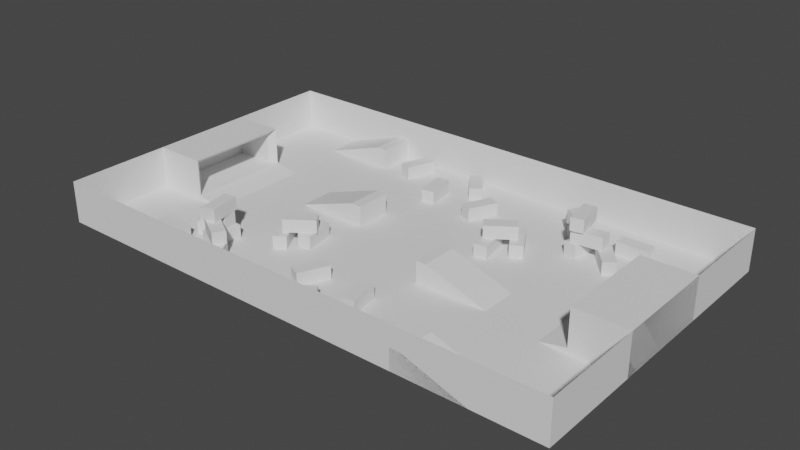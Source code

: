 # Source: map1.blend  (saved by Blender 5.1.30; exported with 4.5.12 LTS)
import bpy
from mathutils import Matrix  # noqa: F401  (used for matrix-valued properties, if any)

bpy.ops.wm.read_factory_settings(use_empty=True)
scene = bpy.context.scene
scene.name = 'Scene'

# ---- collections
col_collection = bpy.data.collections.new('Collection'); scene.collection.children.link(col_collection)

# ---- world
world_world = bpy.data.worlds.new('World'); scene.world = world_world
world_world.use_nodes = True; world_world.node_tree.nodes.clear()
_N = world_world.node_tree.nodes; _L = world_world.node_tree.links
n0 = _N.new('ShaderNodeOutputWorld'); n0.name = 'World Output'; n0.location = (300, 300)
n1 = _N.new('ShaderNodeBackground'); n1.name = 'Background'; n1.location = (10, 300)
n1.inputs[0].default_value = (0.05088, 0.05088, 0.05088, 1.0)
_L.new(n1.outputs[0], n0.inputs[0])
n0.is_active_output = True
world_world.color = (0.05088, 0.05088, 0.05088)
world_world.use_sun_shadow = False
world_world.sun_shadow_jitter_overblur = 0.0

# ---- meshes
me_plane_001 = bpy.data.meshes.new('Plane.001')
me_plane_001.from_pydata([(-50.0, -30.0, 2.0), (-50.0, 30.0, 2.0), (-37.0, 23.0, 2.0), (-25.0, 23.0, 6.0), (-37.0, 30.0, 2.0), (-25.0, 30.0, 6.0), (-23.0, 23.0, 2.0), (-23.0, 23.0, 6.0), (-23.0, 30.0, 2.0), (-23.0, 30.0, 6.0), (-36.0, -23.5, 2.0), (-36.0, -23.5, 4.5), (-36.0, -21.0, 2.0), (-36.0, -21.0, 4.5), (-30.0, -23.5, 2.0), (-30.0, -23.5, 4.5), (-30.0, -21.0, 2.0), (-30.0, -21.0, 4.5), (-33.89, -14.76, 2.0), (-33.89, -14.76, 4.5), (-31.97, -13.15, 2.0), (-31.97, -13.15, 4.5), (-30.03, -19.35, 2.0), (-30.03, -19.35, 4.5), (-28.11, -17.74, 2.0), (-28.11, -17.74, 4.5), (-25.71, -15.08, 2.0), (-25.71, -15.08, 4.5), (-23.25, -15.51, 2.0), (-23.25, -15.51, 4.5), (-26.75, -20.99, 2.0), (-26.75, -20.99, 4.5), (-24.29, -21.42, 2.0), (-24.29, -21.42, 4.5), (-22.58, -22.28, 2.0), (-22.58, -22.28, 4.5), (-20.42, -21.03, 2.0), (-20.42, -21.03, 4.5), (-19.58, -27.47, 2.0), (-19.58, -27.47, 4.5), (-17.42, -26.22, 2.0), (-17.42, -26.22, 4.5), (-19.06, -9.566, 2.0), (-19.06, -9.566, 4.5), (-16.89, -8.316, 2.0), (-16.89, -8.316, 4.5), (-16.06, -14.76, 2.0), (-16.06, -14.76, 4.5), (-13.89, -13.51, 2.0), (-13.89, -13.51, 4.5), (-14.4, -5.435, 2.0), (-14.4, -5.435, 4.5), (-11.94, -5.001, 2.0), (-11.94, -5.001, 4.5), (-13.36, -11.34, 2.0), (-13.36, -11.34, 4.5), (-10.89, -10.91, 2.0), (-10.89, -10.91, 4.5), (-12.14, -7.294, 4.5), (-12.14, -7.294, 7.0), (-10.7, -9.342, 4.5), (-10.7, -9.342, 7.0), (-17.05, -10.74, 4.5), (-17.05, -10.74, 7.0), (-15.62, -12.78, 4.5), (-15.62, -12.78, 7.0), (-24.12, -15.74, 4.5), (-24.12, -15.74, 7.0), (-23.9, -18.23, 4.5), (-23.9, -18.23, 7.0), (-30.1, -16.27, 4.5), (-30.1, -16.27, 7.0), (-29.88, -18.76, 4.5), (-29.88, -18.76, 7.0), (-19.78, -21.67, 4.5), (-19.78, -21.67, 7.0), (-21.03, -23.83, 4.5), (-21.03, -23.83, 7.0), (-24.97, -18.67, 4.5), (-24.97, -18.67, 7.0), (-26.22, -20.83, 4.5), (-26.22, -20.83, 7.0), (-23.25, -20.99, 7.0), (-23.25, -20.99, 9.5), (-25.71, -21.42, 7.0), (-25.71, -21.42, 9.5), (-24.29, -15.08, 7.0), (-24.29, -15.08, 9.5), (-26.75, -15.51, 7.0), (-26.75, -15.51, 9.5), (-3.511, -14.93, 2.0), (-3.511, -14.93, 4.5), (-1.245, -15.98, 2.0), (-1.245, -15.98, 4.5), (-6.047, -20.36, 2.0), (-6.047, -20.36, 4.5), (-3.781, -21.42, 2.0), (-3.781, -21.42, 4.5), (-0.3906, -23.43, 2.0), (-0.3906, -23.43, 4.5), (1.657, -22.0, 2.0), (1.657, -22.0, 4.5), (3.051, -28.35, 2.0), (3.051, -28.35, 4.5), (5.099, -26.91, 2.0), (5.099, -26.91, 4.5), (5.602, -16.44, 2.0), (5.602, -16.44, 4.5), (8.064, -16.0, 2.0), (8.064, -16.0, 4.5), (6.644, -22.34, 2.0), (6.644, -22.34, 4.5), (9.106, -21.91, 2.0), (9.106, -21.91, 4.5), (-24.0, 1.0, 2.0), (-12.0, 1.0, 6.0), (-24.0, 8.0, 2.0), (-12.0, 8.0, 6.0), (-10.0, 1.0, 2.0), (-10.0, 1.0, 6.0), (-10.0, 8.0, 2.0), (-10.0, 8.0, 6.0), (-50.0, -30.0, 10.0), (-50.0, 30.0, 10.0), (16.21, -21.93, 2.0), (16.21, -21.93, 4.5), (18.55, -22.78, 2.0), (18.55, -22.78, 4.5), (14.15, -27.56, 2.0), (14.15, -27.56, 4.5), (16.5, -28.42, 2.0), (16.5, -28.42, 4.5), (-50.0, -10.0, 2.0), (-48.75, -8.747, 3.0), (-50.0, 10.0, 2.0), (-48.75, 8.747, 3.0), (-35.0, -10.0, 2.0), (-35.0, 10.0, 2.0), (-40.0, 10.0, 2.0), (-41.25, 8.747, 3.0), (-40.0, -10.0, 2.0), (-41.25, -8.747, 3.0), (-50.0, -10.0, 3.0), (-50.0, 10.0, 3.0), (-40.0, -10.0, 3.0), (-40.0, 10.0, 3.0), (-50.0, -10.0, 10.0), (-50.0, 10.0, 10.0), (-40.0, -10.0, 10.0), (-40.0, 10.0, 10.0), (-48.75, -8.747, 9.0), (-48.75, 8.747, 9.0), (-41.25, -8.747, 9.0), (-41.25, 8.747, 9.0), (50.0, 30.0, 2.0), (50.0, -30.0, 2.0), (37.0, -23.0, 2.0), (25.0, -23.0, 6.0), (37.0, -30.0, 2.0), (25.0, -30.0, 6.0), (23.0, -23.0, 2.0), (23.0, -23.0, 6.0), (23.0, -30.0, 2.0), (23.0, -30.0, 6.0), (36.0, 23.5, 2.0), (36.0, 23.5, 4.5), (36.0, 21.0, 2.0), (36.0, 21.0, 4.5), (30.0, 23.5, 2.0), (30.0, 23.5, 4.5), (30.0, 21.0, 2.0), (30.0, 21.0, 4.5), (33.89, 14.76, 2.0), (33.89, 14.76, 4.5), (31.97, 13.15, 2.0), (31.97, 13.15, 4.5), (30.03, 19.35, 2.0), (30.03, 19.35, 4.5), (28.11, 17.74, 2.0), (28.11, 17.74, 4.5), (25.71, 15.08, 2.0), (25.71, 15.08, 4.5), (23.25, 15.51, 2.0), (23.25, 15.51, 4.5), (26.75, 20.99, 2.0), (26.75, 20.99, 4.5), (24.29, 21.42, 2.0), (24.29, 21.42, 4.5), (22.58, 22.28, 2.0), (22.58, 22.28, 4.5), (20.42, 21.03, 2.0), (20.42, 21.03, 4.5), (19.58, 27.47, 2.0), (19.58, 27.47, 4.5), (17.42, 26.22, 2.0), (17.42, 26.22, 4.5), (19.06, 9.566, 2.0), (19.06, 9.566, 4.5), (16.89, 8.316, 2.0), (16.89, 8.316, 4.5), (16.06, 14.76, 2.0), (16.06, 14.76, 4.5), (13.89, 13.51, 2.0), (13.89, 13.51, 4.5), (14.4, 5.435, 2.0), (14.4, 5.435, 4.5), (11.94, 5.001, 2.0), (11.94, 5.001, 4.5), (13.36, 11.34, 2.0), (13.36, 11.34, 4.5), (10.89, 10.91, 2.0), (10.89, 10.91, 4.5), (12.14, 7.294, 4.5), (12.14, 7.294, 7.0), (10.7, 9.342, 4.5), (10.7, 9.342, 7.0), (17.05, 10.74, 4.5), (17.05, 10.74, 7.0), (15.62, 12.78, 4.5), (15.62, 12.78, 7.0), (24.12, 15.74, 4.5), (24.12, 15.74, 7.0), (23.9, 18.23, 4.5), (23.9, 18.23, 7.0), (30.1, 16.27, 4.5), (30.1, 16.27, 7.0), (29.88, 18.76, 4.5), (29.88, 18.76, 7.0), (19.78, 21.67, 4.5), (19.78, 21.67, 7.0), (21.03, 23.83, 4.5), (21.03, 23.83, 7.0), (24.97, 18.67, 4.5), (24.97, 18.67, 7.0), (26.22, 20.83, 4.5), (26.22, 20.83, 7.0), (23.25, 20.99, 7.0), (23.25, 20.99, 9.5), (25.71, 21.42, 7.0), (25.71, 21.42, 9.5), (24.29, 15.08, 7.0), (24.29, 15.08, 9.5), (26.75, 15.51, 7.0), (26.75, 15.51, 9.5), (3.511, 14.93, 2.0), (3.511, 14.93, 4.5), (1.245, 15.98, 2.0), (1.245, 15.98, 4.5), (6.047, 20.36, 2.0), (6.047, 20.36, 4.5), (3.781, 21.42, 2.0), (3.781, 21.42, 4.5), (0.3906, 23.43, 2.0), (0.3906, 23.43, 4.5), (-1.657, 22.0, 2.0), (-1.657, 22.0, 4.5), (-3.051, 28.35, 2.0), (-3.051, 28.35, 4.5), (-5.099, 26.91, 2.0), (-5.099, 26.91, 4.5), (-5.602, 16.44, 2.0), (-5.602, 16.44, 4.5), (-8.064, 16.0, 2.0), (-8.064, 16.0, 4.5), (-6.644, 22.34, 2.0), (-6.644, 22.34, 4.5), (-9.106, 21.91, 2.0), (-9.106, 21.91, 4.5), (24.0, -1.0, 2.0), (12.0, -1.0, 6.0), (24.0, -8.0, 2.0), (12.0, -8.0, 6.0), (10.0, -1.0, 2.0), (10.0, -1.0, 6.0), (10.0, -8.0, 2.0), (10.0, -8.0, 6.0), (50.0, 30.0, 10.0), (50.0, -30.0, 10.0), (-16.21, 21.93, 2.0), (-16.21, 21.93, 4.5), (-18.55, 22.78, 2.0), (-18.55, 22.78, 4.5), (-14.15, 27.56, 2.0), (-14.15, 27.56, 4.5), (-16.5, 28.42, 2.0), (-16.5, 28.42, 4.5), (50.0, 10.0, 2.0), (48.75, 8.747, 3.0), (50.0, -10.0, 2.0), (48.75, -8.747, 3.0), (35.0, 10.0, 2.0), (35.0, -10.0, 2.0), (40.0, -10.0, 2.0), (41.25, -8.747, 3.0), (40.0, 10.0, 2.0), (41.25, 8.747, 3.0), (50.0, 10.0, 3.0), (50.0, -10.0, 3.0), (40.0, 10.0, 3.0), (40.0, -10.0, 3.0), (50.0, 10.0, 10.0), (50.0, -10.0, 10.0), (40.0, 10.0, 10.0), (40.0, -10.0, 10.0), (48.75, 8.747, 9.0), (48.75, -8.747, 9.0), (41.25, 8.747, 9.0), (41.25, -8.747, 9.0)], [], [(1, 154, 276, 123), (2, 3, 5, 4), (4, 5, 9, 8), (8, 9, 7, 6), (6, 7, 3, 2), (4, 8, 6, 2), (9, 5, 3, 7), (10, 11, 13, 12), (12, 13, 17, 16), (16, 17, 15, 14), (14, 15, 11, 10), (12, 16, 14, 10), (17, 13, 11, 15), (18, 19, 21, 20), (20, 21, 25, 24), (24, 25, 23, 22), (22, 23, 19, 18), (20, 24, 22, 18), (25, 21, 19, 23), (26, 27, 29, 28), (28, 29, 33, 32), (32, 33, 31, 30), (30, 31, 27, 26), (28, 32, 30, 26), (33, 29, 27, 31), (34, 35, 37, 36), (36, 37, 41, 40), (40, 41, 39, 38), (38, 39, 35, 34), (36, 40, 38, 34), (41, 37, 35, 39), (42, 43, 45, 44), (44, 45, 49, 48), (48, 49, 47, 46), (46, 47, 43, 42), (44, 48, 46, 42), (49, 45, 43, 47), (50, 51, 53, 52), (52, 53, 57, 56), (56, 57, 55, 54), (54, 55, 51, 50), (52, 56, 54, 50), (57, 53, 51, 55), (58, 59, 61, 60), (60, 61, 65, 64), (64, 65, 63, 62), (62, 63, 59, 58), (60, 64, 62, 58), (65, 61, 59, 63), (66, 67, 69, 68), (68, 69, 73, 72), (72, 73, 71, 70), (70, 71, 67, 66), (68, 72, 70, 66), (73, 69, 67, 71), (74, 75, 77, 76), (76, 77, 81, 80), (80, 81, 79, 78), (78, 79, 75, 74), (76, 80, 78, 74), (81, 77, 75, 79), (82, 83, 85, 84), (84, 85, 89, 88), (88, 89, 87, 86), (86, 87, 83, 82), (84, 88, 86, 82), (89, 85, 83, 87), (90, 91, 93, 92), (92, 93, 97, 96), (96, 97, 95, 94), (94, 95, 91, 90), (92, 96, 94, 90), (97, 93, 91, 95), (98, 99, 101, 100), (100, 101, 105, 104), (104, 105, 103, 102), (102, 103, 99, 98), (100, 104, 102, 98), (105, 101, 99, 103), (106, 107, 109, 108), (108, 109, 113, 112), (112, 113, 111, 110), (110, 111, 107, 106), (108, 112, 110, 106), (113, 109, 107, 111), (114, 115, 117, 116), (116, 117, 121, 120), (120, 121, 119, 118), (118, 119, 115, 114), (116, 120, 118, 114), (121, 117, 115, 119), (155, 0, 122, 277), (0, 1, 123, 122), (124, 125, 127, 126), (126, 127, 131, 130), (130, 131, 129, 128), (128, 129, 125, 124), (126, 130, 128, 124), (131, 127, 125, 129), (132, 142, 143, 134), (138, 145, 137), (140, 144, 142, 132), (138, 137, 136, 140), (139, 135, 133, 141), (137, 145, 144, 136), (134, 138, 140, 132), (136, 144, 140), (134, 143, 145, 138), (142, 144, 148, 146), (141, 133, 150, 152), (145, 143, 147, 149), (139, 141, 144, 145), (149, 148, 152, 153), (147, 146, 148, 149), (144, 141, 152, 148), (135, 139, 153, 151), (133, 135, 151, 150), (139, 145, 149, 153), (143, 142, 146, 147), (152, 150, 151, 153), (156, 157, 159, 158), (158, 159, 163, 162), (162, 163, 161, 160), (160, 161, 157, 156), (158, 162, 160, 156), (163, 159, 157, 161), (164, 165, 167, 166), (166, 167, 171, 170), (170, 171, 169, 168), (168, 169, 165, 164), (166, 170, 168, 164), (171, 167, 165, 169), (172, 173, 175, 174), (174, 175, 179, 178), (178, 179, 177, 176), (176, 177, 173, 172), (174, 178, 176, 172), (179, 175, 173, 177), (180, 181, 183, 182), (182, 183, 187, 186), (186, 187, 185, 184), (184, 185, 181, 180), (182, 186, 184, 180), (187, 183, 181, 185), (188, 189, 191, 190), (190, 191, 195, 194), (194, 195, 193, 192), (192, 193, 189, 188), (190, 194, 192, 188), (195, 191, 189, 193), (196, 197, 199, 198), (198, 199, 203, 202), (202, 203, 201, 200), (200, 201, 197, 196), (198, 202, 200, 196), (203, 199, 197, 201), (204, 205, 207, 206), (206, 207, 211, 210), (210, 211, 209, 208), (208, 209, 205, 204), (206, 210, 208, 204), (211, 207, 205, 209), (212, 213, 215, 214), (214, 215, 219, 218), (218, 219, 217, 216), (216, 217, 213, 212), (214, 218, 216, 212), (219, 215, 213, 217), (220, 221, 223, 222), (222, 223, 227, 226), (226, 227, 225, 224), (224, 225, 221, 220), (222, 226, 224, 220), (227, 223, 221, 225), (228, 229, 231, 230), (230, 231, 235, 234), (234, 235, 233, 232), (232, 233, 229, 228), (230, 234, 232, 228), (235, 231, 229, 233), (236, 237, 239, 238), (238, 239, 243, 242), (242, 243, 241, 240), (240, 241, 237, 236), (238, 242, 240, 236), (243, 239, 237, 241), (244, 245, 247, 246), (246, 247, 251, 250), (250, 251, 249, 248), (248, 249, 245, 244), (246, 250, 248, 244), (251, 247, 245, 249), (252, 253, 255, 254), (254, 255, 259, 258), (258, 259, 257, 256), (256, 257, 253, 252), (254, 258, 256, 252), (259, 255, 253, 257), (260, 261, 263, 262), (262, 263, 267, 266), (266, 267, 265, 264), (264, 265, 261, 260), (262, 266, 264, 260), (267, 263, 261, 265), (268, 269, 271, 270), (270, 271, 275, 274), (274, 275, 273, 272), (272, 273, 269, 268), (270, 274, 272, 268), (275, 271, 269, 273), (154, 155, 277, 276), (278, 279, 281, 280), (280, 281, 285, 284), (284, 285, 283, 282), (282, 283, 279, 278), (280, 284, 282, 278), (285, 281, 279, 283), (286, 296, 297, 288), (292, 299, 291), (294, 298, 296, 286), (292, 291, 290, 294), (293, 289, 287, 295), (291, 299, 298, 290), (288, 292, 294, 286), (290, 298, 294), (288, 297, 299, 292), (296, 298, 302, 300), (295, 287, 304, 306), (299, 297, 301, 303), (293, 295, 298, 299), (303, 302, 306, 307), (301, 300, 302, 303), (298, 295, 306, 302), (289, 293, 307, 305), (287, 289, 305, 304), (293, 299, 303, 307), (297, 296, 300, 301), (306, 304, 305, 307), (154, 1, 0, 155)])
_uv = me_plane_001.uv_layers.new(name='UVMap')
_uv.uv.foreach_set('vector', [0.0, 1.0, 0.0, 0.0, 0.0, 0.0, 0.0, 1.0, 0.375, 0.0, 0.625, 0.0, 0.625, 0.25, 0.375, 0.25, 0.375, 0.25, 0.625, 0.25, 0.625, 0.5, 0.375, 0.5, 0.375, 0.5, 0.625, 0.5, 0.625, 0.75, 0.375, 0.75, 0.375, 0.75, 0.625, 0.75, 0.625, 1.0, 0.375, 1.0, 0.125, 0.5, 0.375, 0.5, 0.375, 0.75, 0.125, 0.75, 0.625, 0.5, 0.875, 0.5, 0.875, 0.75, 0.625, 0.75, 0.375, 0.0, 0.625, 0.0, 0.625, 0.25, 0.375, 0.25, 0.375, 0.25, 0.625, 0.25, 0.625, 0.5, 0.375, 0.5, 0.375, 0.5, 0.625, 0.5, 0.625, 0.75, 0.375, 0.75, 0.375, 0.75, 0.625, 0.75, 0.625, 1.0, 0.375, 1.0, 0.125, 0.5, 0.375, 0.5, 0.375, 0.75, 0.125, 0.75, 0.625, 0.5, 0.875, 0.5, 0.875, 0.75, 0.625, 0.75, 0.375, 0.0, 0.625, 0.0, 0.625, 0.25, 0.375, 0.25, 0.375, 0.25, 0.625, 0.25, 0.625, 0.5, 0.375, 0.5, 0.375, 0.5, 0.625, 0.5, 0.625, 0.75, 0.375, 0.75, 0.375, 0.75, 0.625, 0.75, 0.625, 1.0, 0.375, 1.0, 0.125, 0.5, 0.375, 0.5, 0.375, 0.75, 0.125, 0.75, 0.625, 0.5, 0.875, 0.5, 0.875, 0.75, 0.625, 0.75, 0.375, 0.0, 0.625, 0.0, 0.625, 0.25, 0.375, 0.25, 0.375, 0.25, 0.625, 0.25, 0.625, 0.5, 0.375, 0.5, 0.375, 0.5, 0.625, 0.5, 0.625, 0.75, 0.375, 0.75, 0.375, 0.75, 0.625, 0.75, 0.625, 1.0, 0.375, 1.0, 0.125, 0.5, 0.375, 0.5, 0.375, 0.75, 0.125, 0.75, 0.625, 0.5, 0.875, 0.5, 0.875, 0.75, 0.625, 0.75, 0.375, 0.0, 0.625, 0.0, 0.625, 0.25, 0.375, 0.25, 0.375, 0.25, 0.625, 0.25, 0.625, 0.5, 0.375, 0.5, 0.375, 0.5, 0.625, 0.5, 0.625, 0.75, 0.375, 0.75, 0.375, 0.75, 0.625, 0.75, 0.625, 1.0, 0.375, 1.0, 0.125, 0.5, 0.375, 0.5, 0.375, 0.75, 0.125, 0.75, 0.625, 0.5, 0.875, 0.5, 0.875, 0.75, 0.625, 0.75, 0.375, 0.0, 0.625, 0.0, 0.625, 0.25, 0.375, 0.25, 0.375, 0.25, 0.625, 0.25, 0.625, 0.5, 0.375, 0.5, 0.375, 0.5, 0.625, 0.5, 0.625, 0.75, 0.375, 0.75, 0.375, 0.75, 0.625, 0.75, 0.625, 1.0, 0.375, 1.0, 0.125, 0.5, 0.375, 0.5, 0.375, 0.75, 0.125, 0.75, 0.625, 0.5, 0.875, 0.5, 0.875, 0.75, 0.625, 0.75, 0.375, 0.0, 0.625, 0.0, 0.625, 0.25, 0.375, 0.25, 0.375, 0.25, 0.625, 0.25, 0.625, 0.5, 0.375, 0.5, 0.375, 0.5, 0.625, 0.5, 0.625, 0.75, 0.375, 0.75, 0.375, 0.75, 0.625, 0.75, 0.625, 1.0, 0.375, 1.0, 0.125, 0.5, 0.375, 0.5, 0.375, 0.75, 0.125, 0.75, 0.625, 0.5, 0.875, 0.5, 0.875, 0.75, 0.625, 0.75, 0.375, 0.0, 0.625, 0.0, 0.625, 0.25, 0.375, 0.25, 0.375, 0.25, 0.625, 0.25, 0.625, 0.5, 0.375, 0.5, 0.375, 0.5, 0.625, 0.5, 0.625, 0.75, 0.375, 0.75, 0.375, 0.75, 0.625, 0.75, 0.625, 1.0, 0.375, 1.0, 0.125, 0.5, 0.375, 0.5, 0.375, 0.75, 0.125, 0.75, 0.625, 0.5, 0.875, 0.5, 0.875, 0.75, 0.625, 0.75, 0.375, 0.0, 0.625, 0.0, 0.625, 0.25, 0.375, 0.25, 0.375, 0.25, 0.625, 0.25, 0.625, 0.5, 0.375, 0.5, 0.375, 0.5, 0.625, 0.5, 0.625, 0.75, 0.375, 0.75, 0.375, 0.75, 0.625, 0.75, 0.625, 1.0, 0.375, 1.0, 0.125, 0.5, 0.375, 0.5, 0.375, 0.75, 0.125, 0.75, 0.625, 0.5, 0.875, 0.5, 0.875, 0.75, 0.625, 0.75, 0.375, 0.0, 0.625, 0.0, 0.625, 0.25, 0.375, 0.25, 0.375, 0.25, 0.625, 0.25, 0.625, 0.5, 0.375, 0.5, 0.375, 0.5, 0.625, 0.5, 0.625, 0.75, 0.375, 0.75, 0.375, 0.75, 0.625, 0.75, 0.625, 1.0, 0.375, 1.0, 0.125, 0.5, 0.375, 0.5, 0.375, 0.75, 0.125, 0.75, 0.625, 0.5, 0.875, 0.5, 0.875, 0.75, 0.625, 0.75, 0.375, 0.0, 0.625, 0.0, 0.625, 0.25, 0.375, 0.25, 0.375, 0.25, 0.625, 0.25, 0.625, 0.5, 0.375, 0.5, 0.375, 0.5, 0.625, 0.5, 0.625, 0.75, 0.375, 0.75, 0.375, 0.75, 0.625, 0.75, 0.625, 1.0, 0.375, 1.0, 0.125, 0.5, 0.375, 0.5, 0.375, 0.75, 0.125, 0.75, 0.625, 0.5, 0.875, 0.5, 0.875, 0.75, 0.625, 0.75, 0.375, 0.0, 0.625, 0.0, 0.625, 0.25, 0.375, 0.25, 0.375, 0.25, 0.625, 0.25, 0.625, 0.5, 0.375, 0.5, 0.375, 0.5, 0.625, 0.5, 0.625, 0.75, 0.375, 0.75, 0.375, 0.75, 0.625, 0.75, 0.625, 1.0, 0.375, 1.0, 0.125, 0.5, 0.375, 0.5, 0.375, 0.75, 0.125, 0.75, 0.625, 0.5, 0.875, 0.5, 0.875, 0.75, 0.625, 0.75, 0.375, 0.0, 0.625, 0.0, 0.625, 0.25, 0.375, 0.25, 0.375, 0.25, 0.625, 0.25, 0.625, 0.5, 0.375, 0.5, 0.375, 0.5, 0.625, 0.5, 0.625, 0.75, 0.375, 0.75, 0.375, 0.75, 0.625, 0.75, 0.625, 1.0, 0.375, 1.0, 0.125, 0.5, 0.375, 0.5, 0.375, 0.75, 0.125, 0.75, 0.625, 0.5, 0.875, 0.5, 0.875, 0.75, 0.625, 0.75, 0.375, 0.0, 0.625, 0.0, 0.625, 0.25, 0.375, 0.25, 0.375, 0.25, 0.625, 0.25, 0.625, 0.5, 0.375, 0.5, 0.375, 0.5, 0.625, 0.5, 0.625, 0.75, 0.375, 0.75, 0.375, 0.75, 0.625, 0.75, 0.625, 1.0, 0.375, 1.0, 0.125, 0.5, 0.375, 0.5, 0.375, 0.75, 0.125, 0.75, 0.625, 0.5, 0.875, 0.5, 0.875, 0.75, 0.625, 0.75, 0.375, 0.0, 0.625, 0.0, 0.625, 0.25, 0.375, 0.25, 0.375, 0.25, 0.625, 0.25, 0.625, 0.5, 0.375, 0.5, 0.375, 0.5, 0.625, 0.5, 0.625, 0.75, 0.375, 0.75, 0.375, 0.75, 0.625, 0.75, 0.625, 1.0, 0.375, 1.0, 0.125, 0.5, 0.375, 0.5, 0.375, 0.75, 0.125, 0.75, 0.625, 0.5, 0.875, 0.5, 0.875, 0.75, 0.625, 0.75, 0.0, 1.0, 0.0, 0.0, 0.0, 0.0, 0.0, 1.0, 0.0, 0.0, 0.0, 1.0, 0.0, 1.0, 0.0, 0.0, 0.375, 0.0, 0.625, 0.0, 0.625, 0.25, 0.375, 0.25, 0.375, 0.25, 0.625, 0.25, 0.625, 0.5, 0.375, 0.5, 0.375, 0.5, 0.625, 0.5, 0.625, 0.75, 0.375, 0.75, 0.375, 0.75, 0.625, 0.75, 0.625, 1.0, 0.375, 1.0, 0.125, 0.5, 0.375, 0.5, 0.375, 0.75, 0.125, 0.75, 0.625, 0.5, 0.875, 0.5, 0.875, 0.75, 0.625, 0.75, 0.375, 0.0, 0.625, 0.0, 0.625, 0.25, 0.375, 0.25, 0.375, 0.375, 0.625, 0.375, 0.375, 0.5, 0.375, 0.875, 0.625, 0.875, 0.625, 1.0, 0.375, 1.0, 0.25, 0.5, 0.375, 0.5, 0.375, 0.75, 0.25, 0.75, 0.7657, 0.5157, 0.8593, 0.5157, 0.8593, 0.7343, 0.7657, 0.7343, 0.625, 0.5, 0.75, 0.5, 0.75, 0.75, 0.625, 0.75, 0.125, 0.5, 0.25, 0.5, 0.25, 0.75, 0.125, 0.75, 0.625, 0.75, 0.625, 0.875, 0.375, 0.875, 0.375, 0.25, 0.625, 0.25, 0.625, 0.375, 0.375, 0.375, 0.625, 1.0, 0.625, 0.875, 0.625, 0.875, 0.625, 1.0, 0.7657, 0.7343, 0.8593, 0.7343, 0.8593, 0.7343, 0.7657, 0.7343, 0.625, 0.375, 0.625, 0.25, 0.625, 0.25, 0.625, 0.375, 0.7657, 0.5157, 0.7657, 0.7343, 0.75, 0.75, 0.75, 0.5, 0.75, 0.5, 0.75, 0.75, 0.0, 0.0, 0.7657, 0.5157, 0.625, 0.25, 0.625, 1.0, 0.625, 0.875, 0.625, 0.375, 0.75, 0.75, 0.7657, 0.7343, 0.7657, 0.7343, 0.75, 0.75, 0.8593, 0.5157, 0.7657, 0.5157, 0.7657, 0.5157, 0.8593, 0.5157, 0.8593, 0.7343, 0.8593, 0.5157, 0.8593, 0.5157, 0.8593, 0.7343, 0.7657, 0.5157, 0.75, 0.5, 0.75, 0.5, 0.7657, 0.5157, 0.625, 0.25, 0.625, 0.0, 0.625, 0.0, 0.625, 0.25, 0.0, 0.0, 0.0, 0.0, 0.0, 0.0, 0.0, 0.0, 0.375, 0.0, 0.625, 0.0, 0.625, 0.25, 0.375, 0.25, 0.375, 0.25, 0.625, 0.25, 0.625, 0.5, 0.375, 0.5, 0.375, 0.5, 0.625, 0.5, 0.625, 0.75, 0.375, 0.75, 0.375, 0.75, 0.625, 0.75, 0.625, 1.0, 0.375, 1.0, 0.125, 0.5, 0.375, 0.5, 0.375, 0.75, 0.125, 0.75, 0.625, 0.5, 0.875, 0.5, 0.875, 0.75, 0.625, 0.75, 0.375, 0.0, 0.625, 0.0, 0.625, 0.25, 0.375, 0.25, 0.375, 0.25, 0.625, 0.25, 0.625, 0.5, 0.375, 0.5, 0.375, 0.5, 0.625, 0.5, 0.625, 0.75, 0.375, 0.75, 0.375, 0.75, 0.625, 0.75, 0.625, 1.0, 0.375, 1.0, 0.125, 0.5, 0.375, 0.5, 0.375, 0.75, 0.125, 0.75, 0.625, 0.5, 0.875, 0.5, 0.875, 0.75, 0.625, 0.75, 0.375, 0.0, 0.625, 0.0, 0.625, 0.25, 0.375, 0.25, 0.375, 0.25, 0.625, 0.25, 0.625, 0.5, 0.375, 0.5, 0.375, 0.5, 0.625, 0.5, 0.625, 0.75, 0.375, 0.75, 0.375, 0.75, 0.625, 0.75, 0.625, 1.0, 0.375, 1.0, 0.125, 0.5, 0.375, 0.5, 0.375, 0.75, 0.125, 0.75, 0.625, 0.5, 0.875, 0.5, 0.875, 0.75, 0.625, 0.75, 0.375, 0.0, 0.625, 0.0, 0.625, 0.25, 0.375, 0.25, 0.375, 0.25, 0.625, 0.25, 0.625, 0.5, 0.375, 0.5, 0.375, 0.5, 0.625, 0.5, 0.625, 0.75, 0.375, 0.75, 0.375, 0.75, 0.625, 0.75, 0.625, 1.0, 0.375, 1.0, 0.125, 0.5, 0.375, 0.5, 0.375, 0.75, 0.125, 0.75, 0.625, 0.5, 0.875, 0.5, 0.875, 0.75, 0.625, 0.75, 0.375, 0.0, 0.625, 0.0, 0.625, 0.25, 0.375, 0.25, 0.375, 0.25, 0.625, 0.25, 0.625, 0.5, 0.375, 0.5, 0.375, 0.5, 0.625, 0.5, 0.625, 0.75, 0.375, 0.75, 0.375, 0.75, 0.625, 0.75, 0.625, 1.0, 0.375, 1.0, 0.125, 0.5, 0.375, 0.5, 0.375, 0.75, 0.125, 0.75, 0.625, 0.5, 0.875, 0.5, 0.875, 0.75, 0.625, 0.75, 0.375, 0.0, 0.625, 0.0, 0.625, 0.25, 0.375, 0.25, 0.375, 0.25, 0.625, 0.25, 0.625, 0.5, 0.375, 0.5, 0.375, 0.5, 0.625, 0.5, 0.625, 0.75, 0.375, 0.75, 0.375, 0.75, 0.625, 0.75, 0.625, 1.0, 0.375, 1.0, 0.125, 0.5, 0.375, 0.5, 0.375, 0.75, 0.125, 0.75, 0.625, 0.5, 0.875, 0.5, 0.875, 0.75, 0.625, 0.75, 0.375, 0.0, 0.625, 0.0, 0.625, 0.25, 0.375, 0.25, 0.375, 0.25, 0.625, 0.25, 0.625, 0.5, 0.375, 0.5, 0.375, 0.5, 0.625, 0.5, 0.625, 0.75, 0.375, 0.75, 0.375, 0.75, 0.625, 0.75, 0.625, 1.0, 0.375, 1.0, 0.125, 0.5, 0.375, 0.5, 0.375, 0.75, 0.125, 0.75, 0.625, 0.5, 0.875, 0.5, 0.875, 0.75, 0.625, 0.75, 0.375, 0.0, 0.625, 0.0, 0.625, 0.25, 0.375, 0.25, 0.375, 0.25, 0.625, 0.25, 0.625, 0.5, 0.375, 0.5, 0.375, 0.5, 0.625, 0.5, 0.625, 0.75, 0.375, 0.75, 0.375, 0.75, 0.625, 0.75, 0.625, 1.0, 0.375, 1.0, 0.125, 0.5, 0.375, 0.5, 0.375, 0.75, 0.125, 0.75, 0.625, 0.5, 0.875, 0.5, 0.875, 0.75, 0.625, 0.75, 0.375, 0.0, 0.625, 0.0, 0.625, 0.25, 0.375, 0.25, 0.375, 0.25, 0.625, 0.25, 0.625, 0.5, 0.375, 0.5, 0.375, 0.5, 0.625, 0.5, 0.625, 0.75, 0.375, 0.75, 0.375, 0.75, 0.625, 0.75, 0.625, 1.0, 0.375, 1.0, 0.125, 0.5, 0.375, 0.5, 0.375, 0.75, 0.125, 0.75, 0.625, 0.5, 0.875, 0.5, 0.875, 0.75, 0.625, 0.75, 0.375, 0.0, 0.625, 0.0, 0.625, 0.25, 0.375, 0.25, 0.375, 0.25, 0.625, 0.25, 0.625, 0.5, 0.375, 0.5, 0.375, 0.5, 0.625, 0.5, 0.625, 0.75, 0.375, 0.75, 0.375, 0.75, 0.625, 0.75, 0.625, 1.0, 0.375, 1.0, 0.125, 0.5, 0.375, 0.5, 0.375, 0.75, 0.125, 0.75, 0.625, 0.5, 0.875, 0.5, 0.875, 0.75, 0.625, 0.75, 0.375, 0.0, 0.625, 0.0, 0.625, 0.25, 0.375, 0.25, 0.375, 0.25, 0.625, 0.25, 0.625, 0.5, 0.375, 0.5, 0.375, 0.5, 0.625, 0.5, 0.625, 0.75, 0.375, 0.75, 0.375, 0.75, 0.625, 0.75, 0.625, 1.0, 0.375, 1.0, 0.125, 0.5, 0.375, 0.5, 0.375, 0.75, 0.125, 0.75, 0.625, 0.5, 0.875, 0.5, 0.875, 0.75, 0.625, 0.75, 0.375, 0.0, 0.625, 0.0, 0.625, 0.25, 0.375, 0.25, 0.375, 0.25, 0.625, 0.25, 0.625, 0.5, 0.375, 0.5, 0.375, 0.5, 0.625, 0.5, 0.625, 0.75, 0.375, 0.75, 0.375, 0.75, 0.625, 0.75, 0.625, 1.0, 0.375, 1.0, 0.125, 0.5, 0.375, 0.5, 0.375, 0.75, 0.125, 0.75, 0.625, 0.5, 0.875, 0.5, 0.875, 0.75, 0.625, 0.75, 0.375, 0.0, 0.625, 0.0, 0.625, 0.25, 0.375, 0.25, 0.375, 0.25, 0.625, 0.25, 0.625, 0.5, 0.375, 0.5, 0.375, 0.5, 0.625, 0.5, 0.625, 0.75, 0.375, 0.75, 0.375, 0.75, 0.625, 0.75, 0.625, 1.0, 0.375, 1.0, 0.125, 0.5, 0.375, 0.5, 0.375, 0.75, 0.125, 0.75, 0.625, 0.5, 0.875, 0.5, 0.875, 0.75, 0.625, 0.75, 0.375, 0.0, 0.625, 0.0, 0.625, 0.25, 0.375, 0.25, 0.375, 0.25, 0.625, 0.25, 0.625, 0.5, 0.375, 0.5, 0.375, 0.5, 0.625, 0.5, 0.625, 0.75, 0.375, 0.75, 0.375, 0.75, 0.625, 0.75, 0.625, 1.0, 0.375, 1.0, 0.125, 0.5, 0.375, 0.5, 0.375, 0.75, 0.125, 0.75, 0.625, 0.5, 0.875, 0.5, 0.875, 0.75, 0.625, 0.75, 0.375, 0.0, 0.625, 0.0, 0.625, 0.25, 0.375, 0.25, 0.375, 0.25, 0.625, 0.25, 0.625, 0.5, 0.375, 0.5, 0.375, 0.5, 0.625, 0.5, 0.625, 0.75, 0.375, 0.75, 0.375, 0.75, 0.625, 0.75, 0.625, 1.0, 0.375, 1.0, 0.125, 0.5, 0.375, 0.5, 0.375, 0.75, 0.125, 0.75, 0.625, 0.5, 0.875, 0.5, 0.875, 0.75, 0.625, 0.75, 0.0, 0.0, 0.0, 1.0, 0.0, 1.0, 0.0, 0.0, 0.375, 0.0, 0.625, 0.0, 0.625, 0.25, 0.375, 0.25, 0.375, 0.25, 0.625, 0.25, 0.625, 0.5, 0.375, 0.5, 0.375, 0.5, 0.625, 0.5, 0.625, 0.75, 0.375, 0.75, 0.375, 0.75, 0.625, 0.75, 0.625, 1.0, 0.375, 1.0, 0.125, 0.5, 0.375, 0.5, 0.375, 0.75, 0.125, 0.75, 0.625, 0.5, 0.875, 0.5, 0.875, 0.75, 0.625, 0.75, 0.375, 0.0, 0.625, 0.0, 0.625, 0.25, 0.375, 0.25, 0.375, 0.375, 0.625, 0.375, 0.375, 0.5, 0.375, 0.875, 0.625, 0.875, 0.625, 1.0, 0.375, 1.0, 0.25, 0.5, 0.375, 0.5, 0.375, 0.75, 0.25, 0.75, 0.7657, 0.5157, 0.8593, 0.5157, 0.8593, 0.7343, 0.7657, 0.7343, 0.625, 0.5, 0.75, 0.5, 0.75, 0.75, 0.625, 0.75, 0.125, 0.5, 0.25, 0.5, 0.25, 0.75, 0.125, 0.75, 0.625, 0.75, 0.625, 0.875, 0.375, 0.875, 0.375, 0.25, 0.625, 0.25, 0.625, 0.375, 0.375, 0.375, 0.625, 1.0, 0.625, 0.875, 0.625, 0.875, 0.625, 1.0, 0.7657, 0.7343, 0.8593, 0.7343, 0.8593, 0.7343, 0.7657, 0.7343, 0.625, 0.375, 0.625, 0.25, 0.625, 0.25, 0.625, 0.375, 0.7657, 0.5157, 0.7657, 0.7343, 0.75, 0.75, 0.75, 0.5, 0.75, 0.5, 0.75, 0.75, 0.0, 0.0, 0.7657, 0.5157, 0.625, 0.25, 0.625, 1.0, 0.625, 0.875, 0.625, 0.375, 0.75, 0.75, 0.7657, 0.7343, 0.7657, 0.7343, 0.75, 0.75, 0.8593, 0.5157, 0.7657, 0.5157, 0.7657, 0.5157, 0.8593, 0.5157, 0.8593, 0.7343, 0.8593, 0.5157, 0.8593, 0.5157, 0.8593, 0.7343, 0.7657, 0.5157, 0.75, 0.5, 0.75, 0.5, 0.7657, 0.5157, 0.625, 0.25, 0.625, 0.0, 0.625, 0.0, 0.625, 0.25, 0.0, 0.0, 0.0, 0.0, 0.0, 0.0, 0.0, 0.0, 0.0, 0.0, 0.0, 1.0, 0.0, 0.0, 0.0, 1.0])
me_plane_001.update()

# ---- objects
ob_plane_001 = bpy.data.objects.new('Plane.001', me_plane_001)

# ---- transforms, parenting, visibility, modifiers, constraints
ob_plane_001.location = (0.0, 0.0, 0.0)
ob_plane_001.rotation_euler = (0.0, -0.0, -3.142)

# ---- collection membership
col_collection.objects.link(ob_plane_001)

# ---- scene / render settings (as saved in the file)
scene.frame_start = 1; scene.frame_end = 250; scene.frame_set(20)
scene.render.engine = 'BLENDER_EEVEE_NEXT'
scene.render.bake_bias = 0.0
scene.render.bake_samples = 0
scene.cycles.sampling_pattern = 'TABULATED_SOBOL'
scene.cycles.use_light_tree = False
scene.view_settings.view_transform = 'Filmic'
bpy.context.view_layer.update()

# ---- added for rendering (the .blend has no active camera and no usable light): camera, sun
cam_auto = bpy.data.cameras.new('AutoCamera')
cam_auto.lens = 50.0
cam_auto.sensor_width = 36.0
cam_auto.clip_end = 1898.07
ob_auto_camera = bpy.data.objects.new('AutoCamera', cam_auto)
scene.collection.objects.link(ob_auto_camera)
ob_auto_camera.location = (108.152, -129.783, 92.5219)
ob_auto_camera.rotation_euler = (1.09748, -7.21219e-08, 0.694738)
scene.camera = ob_auto_camera
light_auto_sun = bpy.data.lights.new('AutoSun', 'SUN')
light_auto_sun.energy = 3.0
light_auto_sun.angle = 0.0523599
ob_auto_sun = bpy.data.objects.new('AutoSun', light_auto_sun)
scene.collection.objects.link(ob_auto_sun)
ob_auto_sun.rotation_euler = (0.872665, 0.174533, 0.523599)
bpy.context.view_layer.update()
